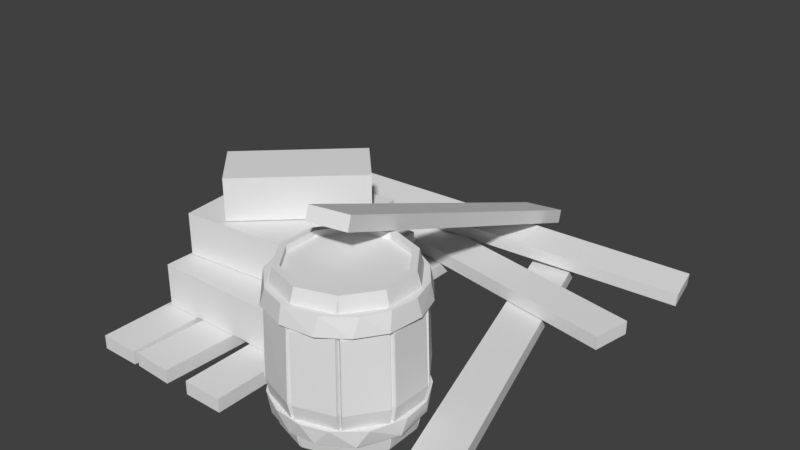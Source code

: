 # Source: Brate_Marker.blend  (saved by Blender 2.79.0; exported with 4.5.12 LTS)
import bpy
from mathutils import Matrix  # noqa: F401  (used for matrix-valued properties, if any)

bpy.ops.wm.read_factory_settings(use_empty=True)
scene = bpy.context.scene
scene.name = 'Scene'

# ---- collections
col_collection_1 = bpy.data.collections.new('Collection 1'); scene.collection.children.link(col_collection_1)

# ---- materials (node trees are filled in below, after node groups)
mat_material = bpy.data.materials.new('Material')
mat_material.alpha_threshold = 0.0
mat_material.roughness = 0.5

# ---- material node trees
mat_material.use_nodes = True; mat_material.node_tree.nodes.clear()
_N = mat_material.node_tree.nodes; _L = mat_material.node_tree.links
n0 = _N.new('ShaderNodeOutputMaterial'); n0.name = 'Material Output'; n0.location = (300, 300)
n1 = _N.new('ShaderNodeBsdfDiffuse'); n1.name = 'Diffuse BSDF'; n1.location = (10, 300)
_L.new(n1.outputs[0], n0.inputs[0])
n0.is_active_output = True

# ---- world
world_world = bpy.data.worlds.new('World'); scene.world = world_world
world_world.color = (0.05088, 0.05088, 0.05088)
world_world.use_sun_shadow = False
world_world.sun_shadow_jitter_overblur = 0.0
world_world.cycles.sampling_method = 'MANUAL'

# ---- meshes
me_cylinder_004 = bpy.data.meshes.new('Cylinder.004')
me_cylinder_004.from_pydata([(3.19, -1.902, 0.008008), (3.675, -2.591, 0.008008), (3.661, -3.434, 0.008008), (2.35, -4.356, 0.008008), (1.553, -4.083, 0.008008), (1.068, -3.394, 0.008008), (1.081, -2.551, 0.008008), (1.587, -1.877, 0.008008), (2.371, -1.483, 1.078), (2.371, -1.545, 2.699), (3.222, -1.822, 2.699), (3.258, -1.771, 1.078), (3.748, -2.545, 2.699), (3.807, -2.526, 1.078), (3.748, -3.44, 2.699), (3.807, -3.459, 1.078), (3.222, -4.163, 2.699), (3.258, -4.213, 1.078), (2.371, -4.439, 2.699), (2.371, -4.502, 1.078), (1.521, -4.163, 2.699), (1.484, -4.213, 1.078), (0.9951, -3.44, 2.699), (0.9359, -3.459, 1.078), (0.9951, -2.545, 2.699), (0.9359, -2.526, 1.078), (1.521, -1.822, 2.699), (1.484, -1.771, 1.078), (2.373, -4.342, 3.393), (2.32, -4.588, 1.077), (2.326, -4.526, 2.682), (2.372, -4.197, 3.395), (2.371, -4.197, 3.265), (1.599, -4.12, 0.009188), (1.474, -4.303, 1.075), (1.497, -4.269, 2.598), (3.166, -4.084, 3.393), (3.267, -4.313, 1.077), (3.237, -4.26, 2.682), (3.08, -3.967, 3.395), (3.08, -3.967, 3.265), (2.41, -4.359, 0.009188), (2.416, -4.58, 1.075), (2.415, -4.539, 2.598), (3.656, -3.408, 3.393), (3.872, -3.534, 1.077), (3.816, -3.509, 2.682), (3.517, -3.364, 3.395), (3.517, -3.365, 3.265), (3.177, -4.102, 0.007434), (3.341, -4.251, 1.075), (3.316, -4.218, 2.598), (3.655, -2.574, 3.393), (3.904, -2.548, 1.077), (3.844, -2.561, 2.682), (3.517, -2.62, 3.395), (3.517, -2.62, 3.265), (3.683, -3.378, 0.009188), (3.895, -3.441, 1.075), (3.856, -3.429, 2.598), (3.164, -1.9, 3.393), (3.35, -1.732, 1.077), (3.309, -1.778, 2.682), (3.079, -2.017, 3.395), (3.08, -2.018, 3.265), (3.659, -2.534, 0.009188), (3.867, -2.459, 1.075), (3.829, -2.473, 2.598), (2.37, -1.642, 3.393), (2.423, -1.397, 1.077), (2.416, -1.458, 2.682), (2.371, -1.787, 3.395), (2.371, -1.787, 3.265), (3.143, -1.865, 0.009188), (3.268, -1.682, 1.075), (3.245, -1.715, 2.598), (1.577, -1.901, 3.393), (1.475, -1.672, 1.077), (1.506, -1.725, 2.682), (1.663, -2.018, 3.395), (1.663, -2.018, 3.265), (2.372, -1.621, 0.007434), (2.327, -1.405, 1.075), (2.328, -1.446, 2.598), (1.087, -2.576, 3.393), (0.8701, -2.451, 1.077), (0.9263, -2.476, 2.682), (1.225, -2.62, 3.395), (1.225, -2.62, 3.265), (1.537, -1.91, 0.009188), (1.402, -1.734, 1.075), (1.427, -1.767, 2.598), (1.088, -3.411, 3.393), (0.8384, -3.436, 1.077), (0.8985, -3.424, 2.682), (1.225, -3.365, 3.395), (1.225, -3.365, 3.265), (1.06, -2.607, 0.009188), (0.8476, -2.544, 1.075), (0.8867, -2.556, 2.598), (1.579, -4.085, 3.393), (1.392, -4.253, 1.077), (1.433, -4.207, 2.682), (1.663, -3.968, 3.395), (1.663, -3.967, 3.265), (1.084, -3.451, 0.009188), (0.8752, -3.526, 1.075), (0.9136, -3.512, 2.598), (2.224, -4.486, 0.3351), (2.553, -4.557, 0.7178), (2.248, -1.469, 3.076), (2.809, -1.451, 2.687), (2.841, -1.537, 3.076), (3.39, -1.752, 2.687), (3.34, -1.812, 3.076), (3.782, -2.238, 2.687), (3.722, -2.27, 3.076), (3.963, -2.807, 2.687), (3.895, -2.869, 3.076), (3.878, -3.573, 2.687), (3.826, -3.462, 3.076), (3.499, -4.121, 2.687), (3.551, -3.961, 3.076), (2.952, -4.499, 2.687), (2.996, -4.401, 3.076), (2.214, -4.585, 2.687), (2.221, -4.517, 3.076), (1.508, -4.357, 2.687), (1.627, -4.328, 3.076), (1.069, -3.816, 3.076), (0.8749, -3.612, 2.687), (0.7918, -2.678, 2.687), (0.8475, -3.116, 3.076), (0.9163, -2.523, 3.076), (1.115, -1.998, 2.687), (1.207, -2.002, 3.076), (1.591, -1.593, 2.687), (1.674, -1.632, 3.076), (2.186, -1.401, 2.687), (3.113, -4.379, 0.7178), (2.808, -4.433, 0.3351), (3.669, -3.907, 0.7177), (3.468, -4.036, 0.335), (3.936, -3.174, 0.7178), (3.863, -3.251, 0.3351), (3.881, -2.534, 0.7178), (3.587, -1.995, 0.7178), (3.756, -2.378, 0.3351), (3.138, -1.617, 0.7178), (3.304, -1.814, 0.3351), (2.371, -1.4, 0.7178), (2.63, -1.5, 0.3351), (1.492, -1.676, 0.7178), (1.757, -1.608, 0.3351), (0.9204, -2.349, 0.7178), (1.193, -2.06, 0.3351), (0.9259, -2.582, 0.3351), (0.8014, -3.119, 0.7178), (0.8786, -3.166, 0.3351), (0.9695, -3.71, 0.7178), (1.059, -3.724, 0.3351), (1.37, -4.212, 0.7178), (1.941, -4.507, 0.7178), (1.562, -4.272, 0.3351), (-0.4665, -4.631, 0.01667), (-0.4665, -4.631, 0.3324), (-0.4665, 4.631, 0.01667), (-0.4665, 4.631, 0.3324), (0.4665, -4.631, 0.01667), (0.4665, -4.631, 0.3324), (0.4665, 4.631, 0.01667), (0.4665, 4.631, 0.3324), (-1.977, -4.607, 0.01667), (-1.977, -4.607, 0.3324), (-1.585, 4.647, 0.01667), (-1.585, 4.647, 0.3324), (-1.045, -4.647, 0.01667), (-1.045, -4.647, 0.3324), (-0.6528, 4.607, 0.01667), (-0.6528, 4.607, 0.3324), (-3.011, -4.632, 0.01667), (-3.011, -4.632, 0.3324), (-3.021, 4.631, 0.01667), (-3.021, 4.631, 0.3324), (-2.078, -4.631, 0.01667), (-2.078, -4.631, 0.3324), (-2.088, 4.632, 0.01667), (-2.088, 4.632, 0.3324), (4.588, -4.564, 0.01667), (4.588, -4.564, 0.3324), (1.866, 4.29, 0.01667), (1.866, 4.29, 0.3324), (5.479, -4.29, 0.01667), (5.479, -4.29, 0.3324), (2.758, 4.564, 0.01667), (2.758, 4.564, 0.3324), (5.133, 1.394, 0.3614), (5.133, 1.394, 0.6771), (-3.983, 3.039, 0.3614), (-3.983, 3.039, 0.6771), (5.298, 2.312, 0.3614), (5.298, 2.312, 0.6771), (-3.817, 3.957, 0.3614), (-3.817, 3.957, 0.6771), (-2.933, 0.3105, 0.3489), (-2.933, 0.3105, 1.336), (-2.875, 1.722, 0.3489), (-2.875, 1.722, 1.336), (0.1409, 0.1849, 0.3489), (0.1409, 0.1849, 1.336), (0.1986, 1.597, 0.3489), (0.1986, 1.597, 1.336), (-2.905, -1.346, 0.3489), (-2.905, -1.346, 1.336), (-2.905, 0.06699, 0.3489), (-2.905, 0.06699, 1.336), (0.171, -1.346, 0.3489), (0.171, -1.346, 1.336), (0.171, 0.06699, 0.3489), (0.171, 0.06699, 1.336), (-2.905, -2.939, 0.3489), (-2.905, -2.939, 1.336), (-2.905, -1.526, 0.3489), (-2.905, -1.526, 1.336), (0.171, -2.939, 0.3489), (0.171, -2.939, 1.336), (0.171, -1.526, 0.3489), (0.171, -1.526, 1.336), (-2.837, -2.302, 1.351), (-2.837, -2.302, 2.338), (-2.961, -0.895, 1.351), (-2.961, -0.895, 2.338), (0.2271, -2.032, 1.351), (0.2271, -2.032, 2.338), (0.1031, -0.6249, 1.351), (0.1031, -0.6249, 2.338), (-2.823, -0.707, 1.343), (-2.823, -0.707, 2.33), (-2.971, 0.6982, 1.343), (-2.971, 0.6982, 2.33), (0.2364, -0.3856, 1.343), (0.2364, -0.3856, 2.33), (0.08881, 1.02, 1.343), (0.08881, 1.02, 2.33), (-1.908, -2.086, 2.361), (-1.908, -2.086, 3.348), (-2.877, -1.058, 2.361), (-2.877, -1.058, 3.348), (0.3304, 0.02466, 2.361), (0.3304, 0.02466, 3.348), (-0.6391, 1.053, 2.361), (-0.6391, 1.053, 3.348), (5.446, 4.268, 0.1795), (5.479, 4.256, 0.4933), (-3.566, 2.315, 1.059), (-3.533, 2.304, 1.373), (5.254, 5.179, 0.2322), (5.287, 5.168, 0.546), (-3.758, 3.226, 1.112), (-3.725, 3.215, 1.426), (1.662, 5.409, 0.5628), (1.637, 5.524, 0.8557), (2.556, -3.144, 4.004), (2.531, -3.029, 4.297), (0.7362, 5.298, 0.5268), (0.7109, 5.413, 0.8197), (1.631, -3.255, 3.968), (1.605, -3.14, 4.261)], [], [(60, 10, 75), (52, 12, 67), (44, 14, 59), (36, 16, 51), (28, 18, 43), (100, 20, 35), (92, 22, 107), (84, 24, 99), (76, 26, 91), (68, 9, 83), (8, 82, 83, 9), (103, 100, 28, 31), (18, 28, 30), (16, 36, 38), (14, 44, 46), (12, 52, 54), (10, 60, 62), (9, 68, 70), (26, 76, 78), (24, 84, 86), (22, 92, 94), (20, 100, 102), (111, 138, 110, 112), (161, 163, 162), (155, 154, 152), (122, 121, 119), (150, 153, 152), (151, 150, 148), (149, 148, 146), (145, 147, 146), (129, 130, 127), (130, 132, 131), (144, 143, 141), (142, 141, 139), (162, 108, 109), (109, 140, 139), (81, 82, 8), (27, 7, 89, 90), (27, 90, 91, 26), (25, 6, 97, 98), (25, 98, 99, 24), (23, 5, 105, 106), (23, 106, 107, 22), (21, 4, 33, 34), (21, 34, 35, 20), (19, 3, 41, 42), (19, 42, 43, 18), (17, 50, 51, 16), (49, 50, 17), (15, 2, 57, 58), (15, 58, 59, 14), (13, 1, 65, 66), (13, 66, 67, 12), (11, 0, 73, 74), (11, 74, 75, 10), (72, 80, 88, 96, 104, 32, 40, 48, 56, 64), (104, 103, 31, 32), (30, 29, 19, 18), (35, 34, 29, 30), (19, 29, 3), (33, 3, 29, 34), (100, 35, 30, 28), (32, 31, 39, 40), (31, 28, 36, 39), (38, 37, 17, 16), (43, 42, 37, 38), (17, 37, 49), (41, 49, 37, 42), (28, 43, 38, 36), (40, 39, 47, 48), (39, 36, 44, 47), (46, 45, 15, 14), (51, 50, 45, 46), (15, 45, 2), (49, 2, 45, 50), (36, 51, 46, 44), (48, 47, 55, 56), (47, 44, 52, 55), (54, 53, 13, 12), (59, 58, 53, 54), (13, 53, 1), (57, 1, 53, 58), (44, 59, 54, 52), (56, 55, 63, 64), (55, 52, 60, 63), (62, 61, 11, 10), (67, 66, 61, 62), (11, 61, 0), (65, 0, 61, 66), (52, 67, 62, 60), (64, 63, 71, 72), (63, 60, 68, 71), (70, 69, 8, 9), (75, 74, 69, 70), (8, 69, 81), (73, 81, 69, 74), (60, 75, 70, 68), (72, 71, 79, 80), (71, 68, 76, 79), (78, 77, 27, 26), (83, 82, 77, 78), (27, 77, 7), (81, 7, 77, 82), (68, 83, 78, 76), (80, 79, 87, 88), (79, 76, 84, 87), (86, 85, 25, 24), (91, 90, 85, 86), (25, 85, 6), (89, 6, 85, 90), (76, 91, 86, 84), (88, 87, 95, 96), (94, 93, 23, 22), (87, 84, 92, 95), (23, 93, 5), (99, 98, 93, 94), (97, 5, 93, 98), (84, 99, 94, 92), (96, 95, 103, 104), (95, 92, 100, 103), (102, 101, 21, 20), (107, 106, 101, 102), (21, 101, 4), (105, 4, 101, 106), (92, 107, 102, 100), (163, 160, 158, 156, 155, 153, 151, 149, 147, 144, 142, 140, 108), (113, 111, 112, 114), (161, 159, 160, 163), (116, 115, 113, 114), (159, 157, 158, 160), (117, 115, 116, 118), (157, 154, 156, 158), (119, 117, 118, 120), (124, 123, 121, 122), (155, 156, 154), (120, 122, 119), (153, 155, 152), (126, 125, 123, 124), (151, 153, 150), (127, 125, 126, 128), (149, 151, 148), (145, 143, 144, 147), (147, 149, 146), (128, 129, 127), (134, 131, 133, 135), (129, 132, 130), (132, 133, 131), (142, 144, 141), (154, 157, 159, 161, 162, 109, 139, 141, 143, 145, 146, 148, 150, 152), (136, 134, 135, 137), (140, 142, 139), (138, 136, 137, 110), (128, 126, 124, 122, 120, 118, 116, 114, 112, 110, 137, 135, 133, 132, 129), (109, 108, 140), (163, 108, 162), (127, 130, 131, 134, 136, 138, 111, 113, 115, 117, 119, 121, 123, 125), (166, 164, 165, 167), (170, 166, 167, 171), (168, 170, 171, 169), (164, 168, 169, 165), (164, 166, 170, 168), (169, 171, 167, 165), (174, 172, 173, 175), (178, 174, 175, 179), (176, 178, 179, 177), (172, 176, 177, 173), (172, 174, 178, 176), (177, 179, 175, 173), (182, 180, 181, 183), (186, 182, 183, 187), (184, 186, 187, 185), (180, 184, 185, 181), (184, 180, 182, 186), (185, 187, 183, 181), (190, 188, 189, 191), (194, 190, 191, 195), (192, 194, 195, 193), (188, 192, 193, 189), (188, 190, 194, 192), (193, 195, 191, 189), (198, 196, 197, 199), (202, 198, 199, 203), (200, 202, 203, 201), (196, 200, 201, 197), (200, 196, 198, 202), (197, 201, 203, 199), (206, 204, 205, 207), (210, 206, 207, 211), (208, 210, 211, 209), (204, 208, 209, 205), (204, 206, 210, 208), (209, 211, 207, 205), (214, 212, 213, 215), (218, 214, 215, 219), (216, 218, 219, 217), (212, 216, 217, 213), (212, 214, 218, 216), (217, 219, 215, 213), (222, 220, 221, 223), (226, 222, 223, 227), (224, 226, 227, 225), (220, 224, 225, 221), (220, 222, 226, 224), (225, 227, 223, 221), (230, 228, 229, 231), (234, 230, 231, 235), (232, 234, 235, 233), (228, 232, 233, 229), (228, 230, 234, 232), (229, 233, 235, 231), (238, 236, 237, 239), (242, 238, 239, 243), (240, 242, 243, 241), (236, 240, 241, 237), (240, 236, 238, 242), (241, 243, 239, 237), (246, 244, 245, 247), (250, 246, 247, 251), (248, 250, 251, 249), (244, 248, 249, 245), (248, 244, 246, 250), (249, 251, 247, 245), (254, 252, 253, 255), (259, 258, 254, 255), (257, 256, 258, 259), (252, 256, 257, 253), (252, 254, 258, 256), (257, 259, 255, 253), (262, 260, 261, 263), (267, 266, 262, 263), (265, 264, 266, 267), (260, 264, 265, 261), (264, 260, 262, 266), (265, 267, 263, 261)])
_uv = me_cylinder_004.uv_layers.new(name='UVMap')
_uv.uv.foreach_set('vector', [0.5456, 0.6888, 0.5391, 0.6143, 0.5485, 0.6021, 0.5422, 0.6804, 0.5357, 0.6059, 0.5451, 0.5937, 0.5336, 0.6853, 0.5271, 0.6108, 0.5364, 0.5986, 0.5315, 0.669, 0.5251, 0.5945, 0.5344, 0.5823, 0.5466, 0.6589, 0.5401, 0.5843, 0.5494, 0.5722, 0.5439, 0.6751, 0.5374, 0.6005, 0.5468, 0.5883, 0.5319, 0.675, 0.5254, 0.6005, 0.5348, 0.5883, 0.5421, 0.6922, 0.5357, 0.6177, 0.545, 0.6055, 0.5453, 0.6668, 0.5389, 0.5922, 0.5482, 0.5801, 0.5491, 0.6751, 0.5427, 0.6005, 0.552, 0.5883, 0.5428, 0.4303, 0.5527, 0.4312, 0.552, 0.5883, 0.5427, 0.6005, 0.07864, 0.3105, 0.07545, 0.3013, 0.1575, 0.2969, 0.1557, 0.3105, 0.6445, 0.6014, 0.6354, 0.6746, 0.6349, 0.598, 0.6472, 0.5852, 0.6381, 0.6584, 0.6375, 0.5818, 0.6322, 0.5954, 0.623, 0.6685, 0.6225, 0.5919, 0.6342, 0.6117, 0.6251, 0.6848, 0.6246, 0.6083, 0.6428, 0.6068, 0.6337, 0.6799, 0.6332, 0.6033, 0.6462, 0.6152, 0.6371, 0.6883, 0.6366, 0.6118, 0.6498, 0.6014, 0.6406, 0.6746, 0.6401, 0.598, 0.646, 0.5932, 0.6368, 0.6663, 0.6363, 0.5897, 0.6427, 0.6186, 0.6336, 0.6917, 0.6331, 0.6151, 0.6325, 0.6014, 0.6234, 0.6745, 0.6229, 0.5979, 0.2385, 0.2254, 0.2938, 0.1919, 0.309, 0.2304, 0.2564, 0.2628, 0.6756, 0.07803, 0.6654, 0.1193, 0.6253, 0.08263, 0.4555, 0.1862, 0.4041, 0.1626, 0.4905, 0.1331, 0.4193, 0.1809, 0.3894, 0.1484, 0.4543, 0.1254, 0.5835, 0.1121, 0.5273, 0.165, 0.4905, 0.1331, 0.6166, 0.1478, 0.5835, 0.1121, 0.6654, 0.1018, 0.238, 0.275, 0.2038, 0.2499, 0.243, 0.2226, 0.2973, 0.1894, 0.3007, 0.2343, 0.243, 0.2226, 0.6134, 0.1277, 0.58, 0.09138, 0.6669, 0.08066, 0.58, 0.09138, 0.5385, 0.1412, 0.4853, 0.1128, 0.3814, 0.1922, 0.3564, 0.1591, 0.4311, 0.1286, 0.4662, 0.1591, 0.4311, 0.1286, 0.5031, 0.1059, 0.6253, 0.08263, 0.6026, 0.1264, 0.5624, 0.09236, 0.5624, 0.09236, 0.5429, 0.1376, 0.5031, 0.1059, 0.5525, 0.3166, 0.5527, 0.4312, 0.5428, 0.4303, 0.539, 0.422, 0.5456, 0.3077, 0.5544, 0.3097, 0.5489, 0.423, 0.539, 0.422, 0.5489, 0.423, 0.5482, 0.5801, 0.5389, 0.5922, 0.5358, 0.4475, 0.5424, 0.3331, 0.5512, 0.3351, 0.5457, 0.4484, 0.5358, 0.4475, 0.5457, 0.4484, 0.545, 0.6055, 0.5357, 0.6177, 0.5256, 0.4302, 0.5322, 0.3159, 0.541, 0.3179, 0.5355, 0.4312, 0.5256, 0.4302, 0.5355, 0.4312, 0.5348, 0.5883, 0.5254, 0.6005, 0.5376, 0.4303, 0.5442, 0.3159, 0.553, 0.3179, 0.5475, 0.4312, 0.5376, 0.4303, 0.5475, 0.4312, 0.5468, 0.5883, 0.5374, 0.6005, 0.5402, 0.4141, 0.5468, 0.2997, 0.5556, 0.3017, 0.5501, 0.415, 0.5402, 0.4141, 0.5501, 0.415, 0.5494, 0.5722, 0.5401, 0.5843, 0.5252, 0.4243, 0.5351, 0.4252, 0.5344, 0.5823, 0.5251, 0.5945, 0.5349, 0.3106, 0.5351, 0.4252, 0.5252, 0.4243, 0.5272, 0.4406, 0.5338, 0.3262, 0.5426, 0.3282, 0.5371, 0.4415, 0.5272, 0.4406, 0.5371, 0.4415, 0.5364, 0.5986, 0.5271, 0.6108, 0.5359, 0.4357, 0.5425, 0.3213, 0.5512, 0.3233, 0.5457, 0.4366, 0.5359, 0.4357, 0.5457, 0.4366, 0.5451, 0.5937, 0.5357, 0.6059, 0.5392, 0.4441, 0.5458, 0.3297, 0.5546, 0.3317, 0.5491, 0.445, 0.5392, 0.4441, 0.5491, 0.445, 0.5485, 0.6021, 0.5391, 0.6143, 0.2449, 0.08301, 0.2476, 0.1601, 0.2045, 0.224, 0.1321, 0.2504, 0.05795, 0.2292, 0.01046, 0.1684, 0.007743, 0.09137, 0.05084, 0.02744, 0.1233, 0.001042, 0.1974, 0.02227, 0.6626, 0.4044, 0.6762, 0.4044, 0.6762, 0.4815, 0.6626, 0.4815, 0.6349, 0.598, 0.6369, 0.4322, 0.647, 0.4313, 0.6445, 0.6014, 0.5468, 0.5883, 0.5475, 0.4312, 0.6369, 0.4322, 0.6349, 0.598, 0.647, 0.4313, 0.6369, 0.4322, 0.6362, 0.3192, 0.553, 0.3179, 0.6362, 0.3192, 0.6369, 0.4322, 0.5475, 0.4312, 0.5439, 0.6751, 0.5468, 0.5883, 0.6349, 0.598, 0.6354, 0.6746, 0.6626, 0.4815, 0.6762, 0.4815, 0.6762, 0.5586, 0.6626, 0.5586, 0.07762, 0.3059, 0.07526, 0.2946, 0.1565, 0.2923, 0.1547, 0.3059, 0.6375, 0.5818, 0.6396, 0.416, 0.6496, 0.4151, 0.6472, 0.5852, 0.5494, 0.5722, 0.5501, 0.415, 0.6396, 0.416, 0.6375, 0.5818, 0.6496, 0.4151, 0.6396, 0.416, 0.6388, 0.303, 0.5556, 0.3017, 0.6388, 0.303, 0.6396, 0.416, 0.5501, 0.415, 0.5466, 0.6589, 0.5494, 0.5722, 0.6375, 0.5818, 0.6381, 0.6584, 0.6626, 0.173, 0.6762, 0.1731, 0.6762, 0.2502, 0.6626, 0.2501, 0.08001, 0.3087, 0.07765, 0.2973, 0.1589, 0.295, 0.1571, 0.3087, 0.6225, 0.5919, 0.6246, 0.4262, 0.6346, 0.4253, 0.6322, 0.5954, 0.5344, 0.5823, 0.5351, 0.4252, 0.6246, 0.4262, 0.6225, 0.5919, 0.6346, 0.4253, 0.6246, 0.4262, 0.6238, 0.3132, 0.5349, 0.3106, 0.6238, 0.3132, 0.6246, 0.4262, 0.5351, 0.4252, 0.5315, 0.669, 0.5344, 0.5823, 0.6225, 0.5919, 0.623, 0.6685, 0.6626, 0.2501, 0.6762, 0.2502, 0.6762, 0.3273, 0.6626, 0.3272, 0.08155, 0.3141, 0.07919, 0.3028, 0.1604, 0.3005, 0.1586, 0.3141, 0.6246, 0.6083, 0.6266, 0.4425, 0.6366, 0.4416, 0.6342, 0.6117, 0.5364, 0.5986, 0.5371, 0.4415, 0.6266, 0.4425, 0.6246, 0.6083, 0.6366, 0.4416, 0.6266, 0.4425, 0.6258, 0.3295, 0.5426, 0.3282, 0.6258, 0.3295, 0.6266, 0.4425, 0.5371, 0.4415, 0.5336, 0.6853, 0.5364, 0.5986, 0.6246, 0.6083, 0.6251, 0.6848, 0.6626, 0.3272, 0.6762, 0.3273, 0.6762, 0.4044, 0.6626, 0.4043, 0.07983, 0.3092, 0.07748, 0.2978, 0.1587, 0.2955, 0.1569, 0.3092, 0.6332, 0.6033, 0.6352, 0.4376, 0.6452, 0.4367, 0.6428, 0.6068, 0.5451, 0.5937, 0.5457, 0.4366, 0.6352, 0.4376, 0.6332, 0.6033, 0.6452, 0.4367, 0.6352, 0.4376, 0.6344, 0.3245, 0.5512, 0.3233, 0.6344, 0.3245, 0.6352, 0.4376, 0.5457, 0.4366, 0.5422, 0.6804, 0.5451, 0.5937, 0.6332, 0.6033, 0.6337, 0.6799, 0.6626, 0.4043, 0.6762, 0.4044, 0.6762, 0.4815, 0.6626, 0.4814, 0.1599, 0.2893, 0.1623, 0.3006, 0.08107, 0.303, 0.08288, 0.2893, 0.6366, 0.6118, 0.6386, 0.446, 0.6486, 0.4451, 0.6462, 0.6152, 0.5485, 0.6021, 0.5491, 0.445, 0.6386, 0.446, 0.6366, 0.6118, 0.6486, 0.4451, 0.6386, 0.446, 0.6378, 0.333, 0.5546, 0.3317, 0.6378, 0.333, 0.6386, 0.446, 0.5491, 0.445, 0.5456, 0.6888, 0.5485, 0.6021, 0.6366, 0.6118, 0.6371, 0.6883, 0.6626, 0.4814, 0.6762, 0.4815, 0.6762, 0.5585, 0.6626, 0.5585, 0.1555, 0.2929, 0.1578, 0.3042, 0.07662, 0.3066, 0.07842, 0.2929, 0.6401, 0.598, 0.6422, 0.4322, 0.6522, 0.4313, 0.6498, 0.6014, 0.552, 0.5883, 0.5527, 0.4312, 0.6422, 0.4322, 0.6401, 0.598, 0.6522, 0.4313, 0.6422, 0.4322, 0.6414, 0.3192, 0.5525, 0.3166, 0.6414, 0.3192, 0.6422, 0.4322, 0.5527, 0.4312, 0.5491, 0.6751, 0.552, 0.5883, 0.6401, 0.598, 0.6406, 0.6746, 0.6626, 0.173, 0.6762, 0.1731, 0.6762, 0.2502, 0.6626, 0.2502, 0.1521, 0.2948, 0.1544, 0.3061, 0.07321, 0.3084, 0.07501, 0.2948, 0.6363, 0.5897, 0.6384, 0.4239, 0.6484, 0.423, 0.646, 0.5932, 0.5482, 0.5801, 0.5489, 0.423, 0.6384, 0.4239, 0.6363, 0.5897, 0.6484, 0.423, 0.6384, 0.4239, 0.6376, 0.3109, 0.5544, 0.3097, 0.6376, 0.3109, 0.6384, 0.4239, 0.5489, 0.423, 0.5453, 0.6668, 0.5482, 0.5801, 0.6363, 0.5897, 0.6368, 0.6663, 0.6626, 0.2502, 0.6762, 0.2502, 0.6762, 0.3273, 0.6626, 0.3273, 0.6331, 0.6151, 0.6352, 0.4494, 0.6452, 0.4485, 0.6427, 0.6186, 0.1574, 0.2934, 0.1597, 0.3047, 0.07851, 0.3071, 0.08031, 0.2934, 0.6452, 0.4485, 0.6352, 0.4494, 0.6344, 0.3364, 0.545, 0.6055, 0.5457, 0.4484, 0.6352, 0.4494, 0.6331, 0.6151, 0.5512, 0.3351, 0.6344, 0.3364, 0.6352, 0.4494, 0.5457, 0.4484, 0.5421, 0.6922, 0.545, 0.6055, 0.6331, 0.6151, 0.6336, 0.6917, 0.6626, 0.3273, 0.6762, 0.3273, 0.6762, 0.4044, 0.6626, 0.4044, 0.1534, 0.2915, 0.1558, 0.3029, 0.07545, 0.3013, 0.07638, 0.2915, 0.6229, 0.5979, 0.6249, 0.4321, 0.635, 0.4312, 0.6325, 0.6014, 0.5348, 0.5883, 0.5355, 0.4312, 0.6249, 0.4321, 0.6229, 0.5979, 0.635, 0.4312, 0.6249, 0.4321, 0.6242, 0.3191, 0.541, 0.3179, 0.6242, 0.3191, 0.6249, 0.4321, 0.5355, 0.4312, 0.5319, 0.675, 0.5348, 0.5883, 0.6229, 0.5979, 0.6234, 0.6745, 0.2992, 0.2335, 0.2811, 0.16, 0.2944, 0.1014, 0.3291, 0.05221, 0.3799, 0.02007, 0.4531, 0.01218, 0.5344, 0.04766, 0.5792, 0.1087, 0.5871, 0.1818, 0.5516, 0.2631, 0.4769, 0.3111, 0.3987, 0.3138, 0.3442, 0.2883, 0.1962, 0.2548, 0.2385, 0.2254, 0.2564, 0.2628, 0.2207, 0.2877, 0.2195, 0.2635, 0.275, 0.2268, 0.2913, 0.2642, 0.243, 0.2963, 0.5981, 0.1335, 0.592, 0.093, 0.6563, 0.08564, 0.6595, 0.1265, 0.275, 0.2268, 0.3306, 0.1958, 0.3441, 0.2342, 0.2913, 0.2642, 0.5312, 0.1044, 0.5663, 0.08193, 0.5981, 0.1335, 0.5347, 0.1456, 0.3306, 0.1958, 0.4041, 0.1626, 0.3989, 0.2082, 0.3441, 0.2342, 0.4543, 0.1254, 0.5312, 0.1044, 0.5347, 0.1456, 0.475, 0.1616, 0.3521, 0.2104, 0.3269, 0.1771, 0.3894, 0.1484, 0.4193, 0.1809, 0.4555, 0.1862, 0.3989, 0.2082, 0.4041, 0.1626, 0.475, 0.1616, 0.4193, 0.1809, 0.4543, 0.1254, 0.5273, 0.165, 0.4555, 0.1862, 0.4905, 0.1331, 0.2809, 0.2491, 0.2596, 0.2141, 0.3269, 0.1771, 0.3521, 0.2104, 0.6166, 0.1478, 0.5273, 0.165, 0.5835, 0.1121, 0.2079, 0.2482, 0.2596, 0.2141, 0.2809, 0.2491, 0.2272, 0.2848, 0.6808, 0.1411, 0.6166, 0.1478, 0.6654, 0.1018, 0.2973, 0.1894, 0.3564, 0.1591, 0.3814, 0.1922, 0.3007, 0.2343, 0.3007, 0.2343, 0.238, 0.275, 0.243, 0.2226, 0.6787, 0.1209, 0.6134, 0.1277, 0.6669, 0.08066, 0.4111, 0.1371, 0.4853, 0.1128, 0.4788, 0.1572, 0.4205, 0.1774, 0.6134, 0.1277, 0.5385, 0.1412, 0.58, 0.09138, 0.5385, 0.1412, 0.4788, 0.1572, 0.4853, 0.1128, 0.4662, 0.1591, 0.3814, 0.1922, 0.4311, 0.1286, 0.327, 0.2919, 0.2802, 0.2278, 0.2695, 0.1657, 0.2846, 0.1016, 0.3239, 0.04877, 0.3784, 0.017, 0.438, 0.008372, 0.5092, 0.02994, 0.5677, 0.08349, 0.5907, 0.1452, 0.588, 0.2082, 0.5631, 0.263, 0.5002, 0.3141, 0.4084, 0.3285, 0.3515, 0.1624, 0.4111, 0.1371, 0.4205, 0.1774, 0.3638, 0.2019, 0.5429, 0.1376, 0.4662, 0.1591, 0.5031, 0.1059, 0.2938, 0.1919, 0.3515, 0.1624, 0.3638, 0.2019, 0.309, 0.2304, 0.3327, 0.05632, 0.3871, 0.02268, 0.4665, 0.01668, 0.5335, 0.04353, 0.5734, 0.08626, 0.5954, 0.1434, 0.5931, 0.2073, 0.5673, 0.2627, 0.5245, 0.3027, 0.4674, 0.3246, 0.4062, 0.3231, 0.3503, 0.2982, 0.3081, 0.2538, 0.2862, 0.1967, 0.2928, 0.1221, 0.5624, 0.09236, 0.6026, 0.1264, 0.5429, 0.1376, 0.6654, 0.1193, 0.6026, 0.1264, 0.6253, 0.08263, 0.3464, 0.3096, 0.279, 0.2378, 0.2643, 0.1443, 0.2914, 0.07244, 0.3379, 0.02825, 0.3978, 0.005232, 0.462, 0.006875, 0.5229, 0.03465, 0.5663, 0.08193, 0.5878, 0.1393, 0.5808, 0.2175, 0.5488, 0.2775, 0.4926, 0.3159, 0.4186, 0.3315, 0.9628, 0.03346, 0.9628, 0.9925, 0.9301, 0.9925, 0.9301, 0.03346, 0.1596, 0.3153, 0.08221, 0.3153, 0.08221, 0.2892, 0.1596, 0.2892, 0.8008, 0.9925, 0.8008, 0.03346, 0.8335, 0.03346, 0.8335, 0.9925, 0.07944, 0.2908, 0.1568, 0.2908, 0.1568, 0.317, 0.07944, 0.317, 0.7042, 0.9925, 0.7042, 0.03346, 0.8008, 0.03346, 0.8008, 0.9925, 0.8335, 0.9925, 0.8335, 0.03346, 0.9301, 0.03346, 0.9301, 0.9925, 0.9672, 0.01277, 0.9673, 0.9718, 0.9346, 0.9718, 0.9346, 0.01277, 0.1535, 0.3126, 0.07614, 0.3126, 0.07614, 0.2864, 0.1535, 0.2864, 0.8053, 0.9718, 0.8053, 0.01277, 0.838, 0.01277, 0.838, 0.9718, 0.07545, 0.286, 0.1528, 0.286, 0.1528, 0.3122, 0.07545, 0.3122, 0.7087, 0.9718, 0.7087, 0.01277, 0.8053, 0.01277, 0.8053, 0.9718, 0.838, 0.9718, 0.838, 0.01277, 0.9346, 0.01277, 0.9346, 0.9718, 0.957, 0.02657, 0.957, 0.9856, 0.9243, 0.9856, 0.9243, 0.02657, 0.155, 0.3098, 0.07758, 0.3098, 0.07758, 0.2836, 0.155, 0.2836, 0.795, 0.9856, 0.795, 0.02657, 0.8277, 0.02657, 0.8277, 0.9856, 0.07482, 0.2853, 0.1522, 0.2853, 0.1522, 0.3115, 0.07482, 0.3115, 0.795, 0.9856, 0.6984, 0.9856, 0.6984, 0.02657, 0.795, 0.02657, 0.8277, 0.9856, 0.8277, 0.02657, 0.9243, 0.02657, 0.9243, 0.9856, 0.803, 0.9718, 0.803, 0.01277, 0.8357, 0.01277, 0.8357, 0.9718, 0.07848, 0.2839, 0.1559, 0.2839, 0.1559, 0.3101, 0.07848, 0.3101, 0.965, 0.01277, 0.965, 0.9718, 0.9323, 0.9718, 0.9323, 0.01277, 0.1552, 0.3112, 0.07779, 0.3112, 0.07779, 0.285, 0.1552, 0.285, 0.803, 0.01277, 0.803, 0.9718, 0.7064, 0.9718, 0.7064, 0.01277, 0.9323, 0.01277, 0.9323, 0.9718, 0.8357, 0.9718, 0.8357, 0.01277, 0.8248, 0.9856, 0.8248, 0.02657, 0.8575, 0.02657, 0.8575, 0.9856, 0.08145, 0.286, 0.1588, 0.286, 0.1588, 0.3122, 0.08145, 0.3122, 0.9868, 0.02657, 0.9868, 0.9856, 0.9541, 0.9856, 0.9541, 0.02657, 0.1568, 0.3126, 0.07938, 0.3126, 0.07938, 0.2864, 0.1568, 0.2864, 0.7282, 0.02657, 0.8248, 0.02657, 0.8248, 0.9856, 0.7282, 0.9856, 0.8575, 0.02657, 0.9541, 0.02657, 0.9541, 0.9856, 0.8575, 0.9856, 0.1306, 0.7005, 0.1306, 0.8468, 0.02838, 0.8468, 0.02838, 0.7005, 0.4491, 0.7005, 0.1306, 0.7005, 0.1306, 0.5982, 0.4491, 0.5982, 0.4491, 0.8468, 0.4491, 0.7005, 0.5513, 0.7005, 0.5513, 0.8468, 0.1306, 0.3497, 0.4491, 0.3497, 0.4491, 0.452, 0.1306, 0.452, 0.1306, 0.8468, 0.1306, 0.7005, 0.4491, 0.7005, 0.4491, 0.8468, 0.4491, 0.452, 0.4491, 0.5982, 0.1306, 0.5982, 0.1306, 0.452, 0.1306, 0.7005, 0.1306, 0.8468, 0.02834, 0.8468, 0.02834, 0.7005, 0.4491, 0.7005, 0.1306, 0.7005, 0.1306, 0.5983, 0.4491, 0.5983, 0.4491, 0.8468, 0.4491, 0.7005, 0.5513, 0.7005, 0.5513, 0.8468, 0.1306, 0.3498, 0.4491, 0.3498, 0.4491, 0.452, 0.1306, 0.452, 0.1306, 0.8468, 0.1306, 0.7005, 0.4491, 0.7005, 0.4491, 0.8468, 0.4491, 0.452, 0.4491, 0.5983, 0.1306, 0.5983, 0.1306, 0.452, 0.1306, 0.7005, 0.1306, 0.8468, 0.02835, 0.8468, 0.02835, 0.7005, 0.4491, 0.7005, 0.1306, 0.7005, 0.1306, 0.5983, 0.4491, 0.5983, 0.4491, 0.8468, 0.4491, 0.7005, 0.5513, 0.7005, 0.5513, 0.8468, 0.1306, 0.3498, 0.4491, 0.3498, 0.4491, 0.452, 0.1306, 0.452, 0.1306, 0.8468, 0.1306, 0.7005, 0.4491, 0.7005, 0.4491, 0.8468, 0.4491, 0.452, 0.4491, 0.5983, 0.1306, 0.5983, 0.1306, 0.452, 0.1306, 0.7005, 0.1306, 0.8468, 0.02835, 0.8468, 0.02835, 0.7005, 0.4491, 0.7005, 0.1306, 0.7005, 0.1306, 0.5983, 0.4491, 0.5983, 0.4491, 0.8468, 0.4491, 0.7005, 0.5513, 0.7005, 0.5513, 0.8468, 0.1306, 0.3498, 0.4491, 0.3498, 0.4491, 0.452, 0.1306, 0.452, 0.1306, 0.8468, 0.1306, 0.7005, 0.4491, 0.7005, 0.4491, 0.8468, 0.1306, 0.452, 0.4491, 0.452, 0.4491, 0.5983, 0.1306, 0.5983, 0.1306, 0.7005, 0.1306, 0.8468, 0.0284, 0.8468, 0.0284, 0.7005, 0.4491, 0.7005, 0.1306, 0.7005, 0.1306, 0.5983, 0.4491, 0.5983, 0.4491, 0.8468, 0.4491, 0.7005, 0.5513, 0.7005, 0.5513, 0.8468, 0.1306, 0.3498, 0.4491, 0.3498, 0.4491, 0.452, 0.1306, 0.452, 0.4491, 0.8468, 0.1306, 0.8468, 0.1306, 0.7005, 0.4491, 0.7005, 0.4491, 0.452, 0.4491, 0.5983, 0.1306, 0.5983, 0.1306, 0.452, 0.1306, 0.7005, 0.1306, 0.8468, 0.0284, 0.8468, 0.0284, 0.7005, 0.4491, 0.7005, 0.1306, 0.7005, 0.1306, 0.5983, 0.4491, 0.5983, 0.4491, 0.8468, 0.4491, 0.7005, 0.5513, 0.7005, 0.5513, 0.8468, 0.1306, 0.3498, 0.4491, 0.3498, 0.4491, 0.452, 0.1306, 0.452, 0.4491, 0.8468, 0.1306, 0.8468, 0.1306, 0.7005, 0.4491, 0.7005, 0.4491, 0.452, 0.4491, 0.5983, 0.1306, 0.5983, 0.1306, 0.452, 0.8054, 0.9787, 0.8054, 0.01967, 0.8381, 0.01967, 0.8381, 0.9787, 0.07971, 0.3101, 0.07971, 0.2839, 0.1571, 0.2839, 0.1571, 0.3101, 0.9347, 0.01967, 0.9674, 0.01967, 0.9674, 0.9787, 0.9347, 0.9787, 0.1536, 0.3133, 0.07626, 0.3133, 0.07626, 0.2871, 0.1536, 0.2871, 0.8054, 0.01967, 0.8054, 0.9787, 0.7088, 0.9787, 0.7088, 0.01967, 0.9347, 0.01967, 0.9347, 0.9787, 0.8381, 0.9787, 0.8381, 0.01967, 0.8203, 0.9718, 0.8203, 0.01277, 0.853, 0.01277, 0.853, 0.9718, 0.07854, 0.3143, 0.07854, 0.2881, 0.1559, 0.2881, 0.1559, 0.3143, 0.9496, 0.01277, 0.9823, 0.01277, 0.9823, 0.9718, 0.9496, 0.9718, 0.1559, 0.314, 0.07854, 0.314, 0.07854, 0.2878, 0.1559, 0.2878, 0.7237, 0.01277, 0.8203, 0.01277, 0.8203, 0.9718, 0.7237, 0.9718, 0.9496, 0.01277, 0.9496, 0.9718, 0.853, 0.9718, 0.853, 0.01277])
me_cylinder_004.materials.append(mat_material)
me_cylinder_004.use_remesh_preserve_volume = False
me_cylinder_004.use_remesh_preserve_attributes = False
me_cylinder_004.use_mirror_vertex_groups = False
me_cylinder_004.update()

# ---- objects
ob_cylinder = bpy.data.objects.new('Cylinder', me_cylinder_004)

# ---- transforms, parenting, visibility, modifiers, constraints
ob_cylinder.location = (0.0, 0.0, 0.0)
ob_cylinder.lineart.crease_threshold = 0.0

# ---- collection membership
col_collection_1.objects.link(ob_cylinder)

# ---- scene / render settings (as saved in the file)
scene.frame_start = 1; scene.frame_end = 250; scene.frame_set(1)
scene.render.engine = 'CYCLES'
scene.render.resolution_percentage = 50
scene.render.dither_intensity = 0.0
scene.cycles.use_denoising = False
scene.cycles.samples = 128
scene.cycles.sampling_pattern = 'TABULATED_SOBOL'
scene.cycles.use_adaptive_sampling = False
scene.cycles.use_light_tree = False
scene.cycles.blur_glossy = 0.0
scene.cycles.sample_clamp_indirect = 0.0
scene.view_settings.view_transform = 'Standard'
bpy.context.view_layer.update()

# ---- added for rendering (the .blend has no active camera and no usable light): camera, sun
cam_auto = bpy.data.cameras.new('AutoCamera')
cam_auto.lens = 50.0
cam_auto.sensor_width = 36.0
cam_auto.clip_end = 1000.0
ob_auto_camera = bpy.data.objects.new('AutoCamera', cam_auto)
scene.collection.objects.link(ob_auto_camera)
ob_auto_camera.location = (14.2002, -15.7037, 12.9137)
ob_auto_camera.rotation_euler = (1.09748, -7.21219e-08, 0.694738)
scene.camera = ob_auto_camera
light_auto_sun = bpy.data.lights.new('AutoSun', 'SUN')
light_auto_sun.energy = 3.0
light_auto_sun.angle = 0.0523599
ob_auto_sun = bpy.data.objects.new('AutoSun', light_auto_sun)
scene.collection.objects.link(ob_auto_sun)
ob_auto_sun.rotation_euler = (0.872665, 0.174533, 0.523599)
bpy.context.view_layer.update()
